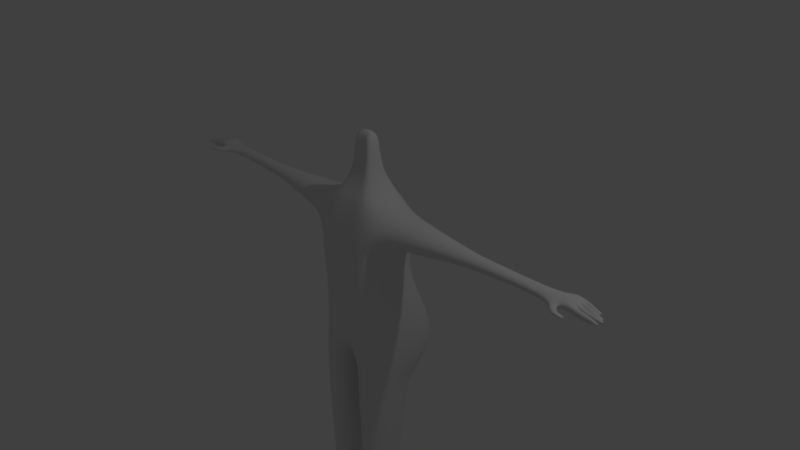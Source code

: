 # Source: body_base.blend  (saved by Blender 2.79.0; exported with 4.5.12 LTS)
import bpy
from mathutils import Matrix  # noqa: F401  (used for matrix-valued properties, if any)

bpy.ops.wm.read_factory_settings(use_empty=True)
scene = bpy.context.scene
scene.name = 'Scene'

# ---- collections
col_collection_1 = bpy.data.collections.new('Collection 1'); scene.collection.children.link(col_collection_1)

# ---- materials (node trees are filled in below, after node groups)
mat_material = bpy.data.materials.new('Material')
mat_material.alpha_threshold = 0.0
mat_material.use_transparent_shadow = False
mat_material.roughness = 0.5
mat_material.line_color = (0.0, 0.0, 0.0, 1.0)

# ---- material node trees

# ---- world
world_world = bpy.data.worlds.new('World'); scene.world = world_world
world_world.color = (0.05088, 0.05088, 0.05088)
world_world.use_sun_shadow = False
world_world.sun_shadow_jitter_overblur = 0.0
world_world.cycles.sampling_method = 'MANUAL'

# ---- cameras
cam_camera = bpy.data.cameras.new('Camera')
cam_camera.clip_end = 100.0
cam_camera.lens = 35.0
cam_camera.sensor_width = 32.0
cam_camera.sensor_height = 18.0
cam_camera.ortho_scale = 7.314
cam_camera.dof.focus_distance = 0.0
cam_camera.dof.aperture_fstop = 128.0

# ---- lights
light_lamp = bpy.data.lights.new('Lamp', 'POINT')
light_lamp.transmission_factor = 0.0
light_lamp.cutoff_distance = 30.0
light_lamp.energy = 100.0
light_lamp.shadow_buffer_clip_start = 1.001
light_lamp.shadow_soft_size = 0.1
light_lamp.shadow_maximum_resolution = 0.006
light_lamp.use_absolute_resolution = True

# ---- meshes
me_cube = bpy.data.meshes.new('Cube')
me_cube.from_pydata([(0.756, 0.7321, -1.387), (0.5429, -0.4963, -1.398), (0.0, -0.4963, -1.398), (0.0, 0.3451, -1.387), (0.471, 0.345, 0.8334), (0.471, -0.345, 0.8334), (0.0, -0.345, 0.8325), (0.0, 0.345, 0.6859), (0.03617, 0.6734, -1.387), (0.07546, -0.4963, -1.398), (0.1138, 0.345, 0.6859), (0.1138, -0.345, 0.8325), (0.5429, 0.466, -1.754), (0.5429, -0.4963, -1.754), (0.07546, 0.466, -1.754), (0.07546, -0.4963, -1.754), (0.5429, 0.3388, -2.099), (0.5429, -0.4725, -2.099), (0.07546, 0.3388, -2.099), (0.07546, -0.4725, -2.099), (0.4914, 0.2068, -3.173), (0.4914, -0.4256, -3.173), (0.127, 0.2068, -3.173), (0.127, -0.4256, -3.173), (0.4798, 0.1867, -3.47), (0.4798, -0.4055, -3.47), (0.1386, 0.1867, -3.47), (0.1386, -0.4055, -3.47), (0.4091, 0.06397, -4.682), (0.4091, -0.2828, -4.682), (0.2093, 0.06397, -4.682), (0.2093, -0.2828, -4.682), (0.4091, 0.06397, -4.912), (0.4091, -0.2828, -4.912), (0.2093, 0.06397, -4.912), (0.2093, -0.2828, -4.912), (0.4091, -0.8877, -4.811), (0.2093, -0.8877, -4.811), (0.4091, -0.8877, -4.912), (0.2093, -0.8877, -4.912), (0.4091, 0.1317, -4.713), (0.2093, 0.1317, -4.713), (0.4091, 0.1317, -4.912), (0.2093, 0.1317, -4.912), (0.4091, 0.1886, -4.792), (0.2093, 0.1886, -4.792), (0.4091, 0.1886, -4.912), (0.2093, 0.1886, -4.912), (0.4755, 0.397, 0.2701), (0.4755, -0.5248, 0.2701), (0.0, -0.5248, 0.2076), (0.0, 0.5246, 0.2076), (0.1016, 0.5246, 0.2076), (0.1016, -0.5248, 0.2076), (0.7521, 0.2933, 0.7436), (0.7521, -0.2473, 0.7436), (0.6405, 0.3452, 0.3393), (0.6405, -0.2992, 0.3393), (1.75, 0.1345, 0.6723), (1.75, -0.08849, 0.6723), (1.744, 0.1559, 0.4998), (1.744, -0.1099, 0.4998), (1.914, 0.1246, 0.6748), (1.914, -0.07854, 0.6748), (1.909, 0.1441, 0.5178), (1.909, -0.09806, 0.5178), (2.892, 0.09405, 0.6769), (2.892, -0.04803, 0.6769), (2.889, 0.1077, 0.567), (2.889, -0.06169, 0.567), (0.2762, 0.2569, 0.9465), (0.2762, -0.2575, 0.9465), (0.0, -0.2575, 0.9465), (0.0, 0.2569, 0.9465), (0.1258, 0.2569, 0.9465), (0.1258, -0.2575, 0.9465), (0.1446, 0.1043, 1.234), (0.1446, -0.1049, 1.234), (0.0, -0.1049, 1.234), (0.0, 0.1043, 1.234), (0.08345, 0.1043, 1.234), (0.08345, -0.1049, 1.234), (0.1446, 0.1043, 1.715), (0.1446, -0.1049, 1.715), (0.0, -0.1049, 1.715), (0.0, 0.1043, 1.715), (0.08345, 0.1043, 1.715), (0.08345, -0.1049, 1.715), (3.055, 0.1663, 0.6971), (3.055, -0.1104, 0.6971), (3.051, 0.1622, 0.6052), (3.051, -0.1064, 0.6052), (2.992, -0.2233, 0.6506), (2.997, -0.2289, 0.5933), (3.066, -0.17, 0.6506), (3.063, -0.1706, 0.5933), (3.107, -0.2772, 0.6436), (3.113, -0.2784, 0.6002), (3.128, -0.2117, 0.6436), (3.126, -0.2133, 0.6002), (3.226, -0.2668, 0.6357), (3.229, -0.2661, 0.6082), (3.222, -0.2232, 0.6357), (3.222, -0.2245, 0.6082), (3.212, 0.1663, 0.6769), (3.212, -0.1104, 0.6769), (3.209, 0.1622, 0.5841), (3.209, -0.1064, 0.5841), (3.055, 0.02791, 0.7117), (3.051, 0.02791, 0.6052), (3.212, 0.02791, 0.6915), (3.209, 0.02791, 0.5841), (3.514, -0.09513, 0.5915), (3.514, -0.09513, 0.6112), (3.514, -0.05647, 0.6112), (3.055, -0.04126, 0.7117), (3.051, -0.03924, 0.6052), (3.212, -0.04126, 0.6915), (3.209, -0.03924, 0.5841), (3.465, -0.05053, 0.585), (3.468, -0.0519, 0.6339), (3.055, 0.09708, 0.7117), (3.051, 0.09506, 0.6052), (3.212, 0.09708, 0.6915), (3.209, 0.09507, 0.5841), (3.465, -0.09617, 0.585), (3.468, -0.09892, 0.6339), (3.342, -0.1089, 0.659), (3.339, -0.1051, 0.5693), (3.342, -0.04263, 0.659), (3.339, -0.04069, 0.5693), (3.295, -0.03924, 0.567), (3.299, -0.04126, 0.6655), (3.295, -0.1064, 0.567), (3.514, -0.05647, 0.5915), (3.299, -0.1104, 0.6655), (3.351, 0.02428, 0.6519), (3.348, 0.02428, 0.5728), (3.351, -0.03753, 0.6519), (3.348, -0.03572, 0.5728), (3.376, 0.02319, 0.6502), (3.373, 0.02319, 0.5746), (3.376, -0.0364, 0.6502), (3.373, -0.03466, 0.5746), (3.489, 0.01658, 0.6273), (3.486, 0.01658, 0.5853), (3.489, -0.0296, 0.6273), (3.486, -0.02825, 0.5853), (3.53, 0.01658, 0.6151), (3.528, 0.01658, 0.5911), (3.53, -0.0296, 0.6151), (3.528, -0.02825, 0.5911), (3.331, 0.02791, 0.6515), (3.327, 0.02791, 0.567), (3.331, 0.09708, 0.6515), (3.327, 0.09507, 0.567), (3.361, 0.02791, 0.641), (3.357, 0.02791, 0.567), (3.361, 0.09708, 0.641), (3.357, 0.09507, 0.567), (3.448, 0.02887, 0.5998), (3.445, 0.02887, 0.5675), (3.448, 0.09609, 0.5998), (3.445, 0.09413, 0.5675), (3.476, 0.03314, 0.5855), (3.473, 0.03314, 0.5687), (3.476, 0.0917, 0.5855), (3.473, 0.08999, 0.5687), (3.306, 0.1667, 0.6385), (3.303, 0.1631, 0.571), (3.306, 0.1049, 0.6385), (3.303, 0.103, 0.571), (3.334, 0.1665, 0.625), (3.33, 0.163, 0.5706), (3.334, 0.1051, 0.625), (3.33, 0.1033, 0.5705), (3.39, 0.1665, 0.5984), (3.386, 0.163, 0.5706), (3.39, 0.1051, 0.5984), (3.386, 0.1033, 0.5705), (3.405, 0.1665, 0.591), (3.402, 0.163, 0.5706), (3.405, 0.1051, 0.591), (3.402, 0.1033, 0.5705), (0.0867, -0.4536, -0.7075), (0.727, 0.6894, -0.9806), (0.5139, -0.4536, -0.6806), (0.0, -0.4536, -0.7075), (0.0, 0.6448, -1.007), (0.1153, 0.7323, -1.007), (0.5441, 0.355, -0.2874), (0.4597, -0.4831, -0.1686), (0.0, -0.4831, -0.2096), (0.0, 0.3994, -0.3283), (0.1203, 0.434, -0.3284), (0.109, -0.4831, -0.2096)], [], [(8, 9, 2, 3), (6, 11, 75, 72), (49, 48, 56, 57), (53, 11, 6, 50), (189, 8, 3, 188), (185, 0, 8, 189), (49, 5, 11, 53), (4, 10, 74, 70), (8, 0, 12, 14), (9, 8, 14, 15), (1, 9, 15, 13), (0, 1, 13, 12), (15, 14, 18, 19), (14, 12, 16, 18), (13, 15, 19, 17), (12, 13, 17, 16), (17, 19, 23, 21), (16, 17, 21, 20), (19, 18, 22, 23), (18, 16, 20, 22), (20, 21, 25, 24), (23, 22, 26, 27), (22, 20, 24, 26), (21, 23, 27, 25), (27, 26, 30, 31), (26, 24, 28, 30), (25, 27, 31, 29), (24, 25, 29, 28), (29, 31, 37, 36), (28, 29, 33, 32), (31, 30, 34, 35), (34, 30, 41, 43), (32, 33, 35, 34), (31, 35, 39, 37), (33, 29, 36, 38), (35, 33, 38, 39), (37, 39, 38, 36), (32, 34, 43, 42), (28, 32, 42, 40), (30, 28, 40, 41), (40, 42, 46, 44), (41, 40, 44, 45), (43, 41, 45, 47), (42, 43, 47, 46), (45, 44, 46, 47), (191, 49, 53, 195), (4, 48, 52, 10), (10, 52, 51, 7), (195, 53, 50, 192), (190, 48, 49, 191), (4, 5, 55, 54), (5, 49, 57, 55), (48, 4, 54, 56), (54, 55, 59, 58), (56, 54, 58, 60), (57, 56, 60, 61), (55, 57, 61, 59), (58, 59, 63, 62), (60, 58, 62, 64), (61, 60, 64, 65), (59, 61, 65, 63), (65, 64, 68, 69), (63, 65, 69, 67), (62, 63, 67, 66), (64, 62, 66, 68), (5, 4, 70, 71), (11, 5, 71, 75), (10, 7, 73, 74), (72, 75, 81, 78), (70, 74, 80, 76), (74, 73, 79, 80), (71, 70, 76, 77), (75, 71, 77, 81), (78, 81, 87, 84), (80, 79, 85, 86), (76, 80, 86, 82), (77, 76, 82, 83), (81, 77, 83, 87), (85, 84, 87, 83, 82, 86), (69, 68, 90, 122, 109, 116, 91), (66, 67, 89, 115, 108, 121, 88), (89, 67, 92, 94), (69, 91, 95, 93), (67, 69, 93, 92), (94, 92, 96, 98), (93, 95, 99, 97), (92, 93, 97, 96), (98, 96, 100, 102), (97, 99, 103, 101), (96, 97, 101, 100), (100, 101, 103, 102), (102, 103, 99, 98), (98, 99, 95, 94), (107, 118, 131, 133), (120, 126, 113, 114), (115, 117, 110, 108), (112, 113, 126, 125), (122, 124, 111, 109), (114, 113, 112, 134), (132, 135, 127, 129), (129, 127, 126, 120), (117, 105, 135, 132), (128, 130, 119, 125), (125, 119, 134, 112), (133, 131, 130, 128), (116, 118, 107, 91), (109, 111, 118, 116), (128, 127, 135, 133), (89, 91, 107, 105), (120, 119, 130, 129), (125, 126, 127, 128), (131, 132, 129, 130), (132, 131, 118, 117), (121, 123, 104, 88), (108, 110, 123, 121), (89, 105, 117, 115), (90, 106, 124, 122), (105, 107, 133, 135), (94, 95, 91, 89), (120, 114, 134, 119), (118, 111, 137, 139), (110, 117, 138, 136), (139, 137, 141, 143), (136, 138, 142, 140), (143, 141, 145, 147), (140, 142, 146, 144), (147, 145, 149, 151), (144, 146, 150, 148), (150, 151, 149, 148), (117, 118, 139, 138), (143, 142, 138, 139), (147, 146, 142, 143), (151, 150, 146, 147), (111, 110, 136, 137), (137, 136, 140, 141), (141, 140, 144, 145), (145, 144, 148, 149), (66, 88, 90, 68), (90, 88, 104, 106), (111, 124, 155, 153), (123, 110, 152, 154), (153, 155, 159, 157), (154, 152, 156, 158), (110, 111, 153, 152), (157, 156, 152, 153), (124, 123, 154, 155), (155, 154, 158, 159), (157, 159, 163, 161), (159, 158, 162, 163), (158, 156, 160, 162), (156, 157, 161, 160), (161, 163, 167, 165), (160, 161, 165, 164), (162, 160, 164, 166), (163, 162, 166, 167), (164, 165, 167, 166), (123, 124, 171, 170), (106, 104, 168, 169), (104, 123, 170, 168), (124, 106, 169, 171), (170, 171, 175, 174), (171, 169, 173, 175), (169, 168, 172, 173), (168, 170, 174, 172), (173, 172, 176, 177), (172, 174, 178, 176), (174, 175, 179, 178), (175, 173, 177, 179), (177, 176, 180, 181), (176, 178, 182, 180), (178, 179, 183, 182), (179, 177, 181, 183), (182, 183, 181, 180), (0, 185, 186, 1), (9, 184, 187, 2), (1, 186, 184, 9), (190, 185, 189, 194), (194, 189, 188, 193), (52, 194, 193, 51), (48, 190, 194, 52), (185, 190, 191, 186), (184, 195, 192, 187), (186, 191, 195, 184)])
me_cube.polygons.foreach_set('use_smooth', [True] * 183)
me_cube.materials.append(mat_material)
me_cube.use_remesh_preserve_volume = False
me_cube.use_remesh_preserve_attributes = False
me_cube.use_mirror_vertex_groups = False
me_cube.update()
arm_armature = bpy.data.armatures.new('Armature')  # bones are not reproduced

# ---- objects
ob_born_basehuman = bpy.data.objects.new('born_basehuman', arm_armature)
ob_cube = bpy.data.objects.new('Cube', me_cube)
ob_lamp = bpy.data.objects.new('Lamp', light_lamp)
ob_camera = bpy.data.objects.new('Camera', cam_camera)

# ---- transforms, parenting, visibility, modifiers, constraints
ob_born_basehuman.location = (-0.00825, 1.138, -0.9182)
ob_born_basehuman.show_in_front = True
ob_born_basehuman.lineart.crease_threshold = 0.0
ob_cube.parent = ob_born_basehuman
ob_cube.matrix_parent_inverse = Matrix(((1.0, 0.0, 0.0, 0.00825), (0.0, 1.0, 0.0, -1.138), (0.0, 0.0, 1.0, 0.9182), (0.0, 0.0, 0.0, 1.0)))
ob_cube.location = (0.0, 0.0, 0.0)
ob_cube.lock_rotations_4d = False
ob_cube.empty_display_type = 'ARROWS'
ob_cube.lineart.crease_threshold = 0.0
_vg = ob_cube.vertex_groups.new(name='Bone')
_vg = ob_cube.vertex_groups.new(name='Bone.001')
for _i, _w in zip([7, 10, 48, 51, 52, 190, 193, 194], [0.1521, 0.1099, 0.1141, 0.7871, 0.7149, 0.01621, 0.1098, 0.09278]): _vg.add([_i], _w, 'REPLACE')
_vg = ob_cube.vertex_groups.new(name='chest')
for _i, _w in zip([6, 11, 49, 50, 53, 191, 192, 195], [0.0709, 0.05586, 0.08816, 0.4611, 0.4449, 0.01608, 0.08317, 0.07623]): _vg.add([_i], _w, 'REPLACE')
_vg = ob_cube.vertex_groups.new(name='chest_L')
for _i, _w in zip([4, 5, 6, 7, 10, 11, 48, 49, 50, 51, 52, 53, 54, 55, 56, 57, 70, 71, 72, 73, 74, 75, 190, 191, 192, 194, 195], [0.768, 0.6183, 0.1497, 0.4134, 0.6141, 0.1903, 0.6429, 0.5568, 0.1746, 0.08911, 0.1521, 0.2071, 0.01056, 0.02554, 0.05629, 0.06903, 0.1583, 0.1517, 0.07414, 0.09006, 0.112, 0.09009, 0.08435, 0.1036, 0.06034, 0.002858, 0.06468]): _vg.add([_i], _w, 'REPLACE')
_vg = ob_cube.vertex_groups.new(name='arm_L')
for _i, _w in zip([4, 5, 6, 10, 11, 48, 49, 50, 53, 54, 55, 56, 57, 58, 59, 60, 61, 71, 191], [0.1023, 0.1423, 0.02204, 0.001894, 0.04074, 0.1317, 0.1557, 0.04547, 0.05696, 0.964, 0.9476, 0.9244, 0.8983, 0.9921, 0.9858, 0.9911, 0.9866, 0.01503, 0.005696]): _vg.add([_i], _w, 'REPLACE')
_vg = ob_cube.vertex_groups.new(name='arm_L.001')
for _i, _w in zip([62, 63, 64, 65], [0.9931, 0.9854, 0.9876, 0.98]): _vg.add([_i], _w, 'REPLACE')
_vg = ob_cube.vertex_groups.new(name='arm_L.002')
for _i, _w in zip([66, 67, 68, 69, 88, 89, 90, 91, 92, 93, 94, 95, 96, 97, 98, 99, 100, 101, 102, 103, 115], [0.983, 0.9739, 0.982, 0.9673, 0.05561, 0.07579, 0.05673, 0.08954, 0.161, 0.1645, 0.1113, 0.09258, 0.1093, 0.1088, 0.1063, 0.1034, 0.1063, 0.1063, 0.106, 0.1059, 0.005495]): _vg.add([_i], _w, 'REPLACE')
_vg = ob_cube.vertex_groups.new(name='arm_L.003')
for _i, _w in zip([92, 93, 94, 95, 96, 97, 98, 99, 100, 101, 102, 103], [0.05118, 0.05432, 0.08565, 0.07255, 0.07604, 0.07566, 0.07731, 0.07672, 0.07662, 0.07659, 0.07671, 0.07668]): _vg.add([_i], _w, 'REPLACE')
_vg = ob_cube.vertex_groups.new(name='hand_L')
for _i, _w in zip([67, 69, 88, 89, 90, 91, 92, 93, 94, 95, 96, 97, 98, 99, 100, 101, 102, 103, 104, 105, 106, 107, 108, 109, 110, 111, 112, 113, 114, 115, 116, 117, 118, 119, 120, 121, 122, 123, 124, 125, 126, 127, 128, 129, 130, 131, 132, 133, 134, 135, 136, 137, 138, 139, 140, 141, 142, 143, 144, 145, 146, 147, 148, 149, 150, 151, 152, 153, 154, 155, 156, 157, 158, 159, 160, 161, 162, 163, 164, 165, 166, 167, 168, 169, 170, 171, 172, 173, 174, 175, 176, 177, 178, 179, 180, 181, 182, 183], [0.001716, 0.01019, 0.9439, 0.9094, 0.9427, 0.8916, 0.7878, 0.7811, 0.8031, 0.8349, 0.8147, 0.8155, 0.8164, 0.8199, 0.8171, 0.8172, 0.8173, 0.8175, 0.9916, 0.9852, 0.9915, 0.9862, 0.9766, 0.9946, 0.9973, 0.9979, 0.9913, 0.9913, 0.9913, 0.9691, 0.9716, 0.9955, 0.994, 0.9913, 0.9913, 0.9783, 0.9853, 0.9955, 0.9972, 0.9913, 0.9913, 0.9912, 0.9912, 0.9914, 0.9914, 0.9919, 0.9921, 0.9907, 0.9913, 0.9906, 0.9978, 0.9978, 0.9976, 0.9975, 0.998, 0.998, 0.998, 0.998, 0.9982, 0.9982, 0.9982, 0.9982, 0.9982, 0.9982, 0.9982, 0.9982, 0.9978, 0.9979, 0.9978, 0.998, 0.998, 0.998, 0.9981, 0.9981, 0.9981, 0.9981, 0.9982, 0.9982, 0.9981, 0.9981, 0.9982, 0.9982, 0.9941, 0.9943, 0.9947, 0.995, 0.9944, 0.9945, 0.9946, 0.9947, 0.9945, 0.9945, 0.9946, 0.9946, 0.9945, 0.9945, 0.9946, 0.9946]): _vg.add([_i], _w, 'REPLACE')
_vg = ob_cube.vertex_groups.new(name='chest_R')
_vg = ob_cube.vertex_groups.new(name='arm_R')
_vg = ob_cube.vertex_groups.new(name='arm_R.001')
_vg = ob_cube.vertex_groups.new(name='arm_R.002')
_vg = ob_cube.vertex_groups.new(name='arm_R.003')
_vg = ob_cube.vertex_groups.new(name='hand_R')
_vg = ob_cube.vertex_groups.new(name='neck01')
for _i, _w in zip([4, 5, 6, 7, 10, 11, 49, 50, 51, 52, 53, 70, 71, 72, 73, 74, 75, 76, 77, 78, 79, 80, 81], [0.1033, 0.1849, 0.6658, 0.3822, 0.2199, 0.6398, 0.0416, 0.1123, 0.01329, 0.00178, 0.09844, 0.6998, 0.6659, 0.7174, 0.7742, 0.7666, 0.7207, 0.0512, 0.07618, 0.08189, 0.01283, 0.02974, 0.08079]): _vg.add([_i], _w, 'REPLACE')
_vg = ob_cube.vertex_groups.new(name='neck02')
for _i, _w in zip([5, 6, 11, 70, 71, 72, 73, 74, 75, 76, 77, 78, 79, 80, 81, 82, 83, 84, 85, 86, 87], [0.0002007, 0.037, 0.02848, 0.1129, 0.136, 0.1669, 0.1104, 0.09533, 0.1471, 0.936, 0.9044, 0.902, 0.9631, 0.952, 0.9022, 0.9895, 0.9854, 0.9981, 0.9997, 0.9952, 0.9887]): _vg.add([_i], _w, 'REPLACE')
_vg = ob_cube.vertex_groups.new(name='stomach')
for _i, _w in zip([1, 2, 3, 6, 9, 11, 48, 49, 50, 51, 52, 53, 184, 185, 186, 187, 188, 189, 190, 191, 192, 193, 194, 195], [0.0657, 0.1293, 0.05375, 0.01343, 0.07474, 0.004173, 0.07648, 0.1347, 0.185, 0.06435, 0.06764, 0.1744, 0.7616, 0.1175, 0.7176, 0.7161, 0.1048, 0.07229, 0.7269, 0.7901, 0.7726, 0.7024, 0.7263, 0.7816]): _vg.add([_i], _w, 'REPLACE')
_vg = ob_cube.vertex_groups.new(name='vent_L')
for _i, _w in zip([2, 3, 8, 9, 184, 187, 188, 189, 193], [0.2605, 0.2928, 0.09207, 0.1235, 0.02987, 0.06611, 0.2509, 0.08054, 0.004886]): _vg.add([_i], _w, 'REPLACE')
_vg = ob_cube.vertex_groups.new(name='leg_L')
for _i, _w in zip([0, 1, 2, 3, 8, 9, 12, 13, 14, 15, 16, 17, 18, 19, 21, 23, 184, 185, 186, 187, 188, 189, 191, 192, 195], [0.1571, 0.859, 0.5123, 0.2404, 0.171, 0.7447, 0.8783, 0.9742, 0.8858, 0.944, 0.9783, 0.9425, 0.9693, 0.935, 0.0495, 0.05243, 0.1235, 0.01841, 0.1374, 0.142, 0.05606, 0.0132, 0.004182, 0.007524, 0.002315]): _vg.add([_i], _w, 'REPLACE')
_vg = ob_cube.vertex_groups.new(name='leg_L.001')
for _i, _w in zip([17, 19, 20, 21, 22, 23, 25, 27], [0.05217, 0.05608, 0.9843, 0.8873, 0.9623, 0.8811, 0.05295, 0.05433]): _vg.add([_i], _w, 'REPLACE')
_vg = ob_cube.vertex_groups.new(name='leg_L.002')
for _i, _w in zip([21, 23, 24, 25, 26, 27, 28, 29, 30, 31, 32, 33, 34, 35, 36, 37, 38, 39, 40, 41, 42, 43, 44, 45, 46, 47], [0.06283, 0.06623, 0.9936, 0.944, 0.9855, 0.9425, 0.9999, 0.9974, 0.9999, 0.9975, 0.9999, 0.9988, 0.9999, 0.9989, 0.9988, 0.9988, 0.9989, 0.9989, 1.0, 1.0, 1.0, 1.0, 1.0, 1.0, 1.0, 1.0]): _vg.add([_i], _w, 'REPLACE')
_vg = ob_cube.vertex_groups.new(name='vent_R')
_vg = ob_cube.vertex_groups.new(name='leg_R')
_vg = ob_cube.vertex_groups.new(name='leg_R.001')
_vg = ob_cube.vertex_groups.new(name='leg_R.002')
_vg = ob_cube.vertex_groups.new(name='vent_L.001')
for _i, _w in zip([0, 1, 2, 3, 8, 9, 12, 14, 184, 185, 186, 187, 188, 189, 190, 193, 194], [0.8201, 0.05655, 0.09043, 0.4085, 0.7182, 0.05194, 0.1135, 0.09405, 0.03184, 0.8238, 0.09951, 0.0359, 0.5701, 0.8042, 0.1159, 0.1189, 0.1191]): _vg.add([_i], _w, 'REPLACE')
_vg = ob_cube.vertex_groups.new(name='vent_R.001')
_m = ob_cube.modifiers.new('Mirror', 'MIRROR')
_m.use_clip = True
_m = ob_cube.modifiers.new('Subsurf', 'SUBSURF')
_m.uv_smooth = 'PRESERVE_CORNERS'
_m.quality = 2
_m.levels = 2
_m.show_only_control_edges = False
_m = ob_cube.modifiers.new('Armature', 'ARMATURE')
_m.object = ob_born_basehuman
ob_lamp.location = (4.076, 1.005, 5.904)
ob_lamp.rotation_euler = (0.6503, 0.05522, 1.866)
ob_lamp.lock_rotations_4d = False
ob_lamp.empty_display_type = 'ARROWS'
ob_lamp.color = (0.0, 0.0, 0.0, 0.0)
ob_lamp.lineart.crease_threshold = 0.0
ob_camera.location = (7.481, -6.508, 5.344)
ob_camera.rotation_euler = (1.109, 0.0, 0.8149)
ob_camera.lock_rotations_4d = False
ob_camera.empty_display_type = 'ARROWS'
ob_camera.color = (0.0, 0.0, 0.0, 0.0)
ob_camera.display_type = 'WIRE'
ob_camera.lineart.crease_threshold = 0.0

# ---- collection membership
col_collection_1.objects.link(ob_born_basehuman)
col_collection_1.objects.link(ob_cube)
col_collection_1.objects.link(ob_lamp)
col_collection_1.objects.link(ob_camera)

# ---- scene / render settings (as saved in the file)
scene.camera = ob_camera
scene.frame_start = 1; scene.frame_end = 250; scene.frame_set(79)
scene.render.engine = 'BLENDER_EEVEE_NEXT'
scene.render.resolution_percentage = 50
scene.render.dither_intensity = 0.0
scene.cycles.use_denoising = False
scene.cycles.samples = 128
scene.cycles.sampling_pattern = 'TABULATED_SOBOL'
scene.cycles.use_adaptive_sampling = False
scene.cycles.use_light_tree = False
scene.cycles.blur_glossy = 0.0
scene.cycles.sample_clamp_indirect = 0.0
scene.view_settings.view_transform = 'Standard'
bpy.context.view_layer.update()
